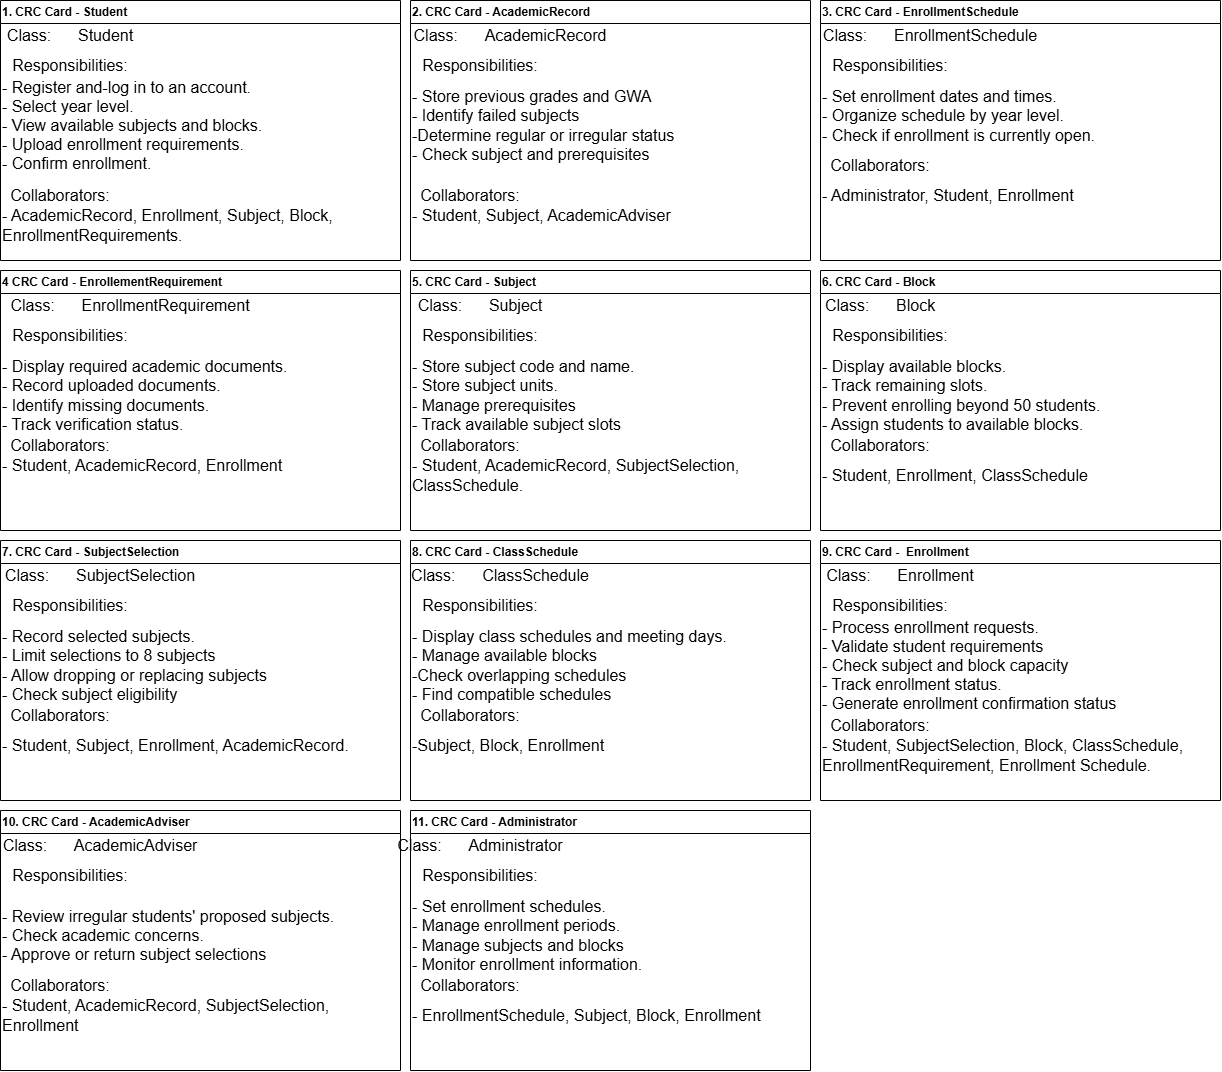

The diagram above was exported from draw.io. Its source (the exported page's mxGraphModel, read from the mxfile embedded in the PNG):
<mxGraphModel dx="2285" dy="876" grid="1" gridSize="10" guides="1" tooltips="1" connect="1" arrows="1" fold="1" page="1" pageScale="1" pageWidth="827" pageHeight="1169" math="0" shadow="0">
  <root>
    <mxCell id="0" />
    <mxCell id="1" parent="0" />
    <mxCell id="nh6zpuPDTOVUEG5kj7jj-4" parent="1" style="swimlane;whiteSpace=wrap;html=1;align=left;" value="1. CRC Card - Student" vertex="1">
      <mxGeometry height="260" width="400" x="-800" y="20" as="geometry" />
    </mxCell>
    <mxCell id="nh6zpuPDTOVUEG5kj7jj-7" parent="nh6zpuPDTOVUEG5kj7jj-4" style="text;html=1;whiteSpace=wrap;strokeColor=none;fillColor=none;align=center;verticalAlign=middle;rounded=0;fontSize=16;" value="Class:&lt;span style=&quot;white-space: pre;&quot;&gt;&#09;&lt;/span&gt;Student" vertex="1">
      <mxGeometry height="30" width="60" x="40" y="20" as="geometry" />
    </mxCell>
    <mxCell id="nh6zpuPDTOVUEG5kj7jj-8" parent="nh6zpuPDTOVUEG5kj7jj-4" style="text;html=1;whiteSpace=wrap;strokeColor=none;fillColor=none;align=center;verticalAlign=middle;rounded=0;fontSize=16;" value="Responsibilities:" vertex="1">
      <mxGeometry height="30" width="60" x="40" y="50" as="geometry" />
    </mxCell>
    <mxCell id="nh6zpuPDTOVUEG5kj7jj-11" parent="nh6zpuPDTOVUEG5kj7jj-4" style="text;html=1;whiteSpace=wrap;strokeColor=none;fillColor=none;align=left;verticalAlign=middle;rounded=0;fontSize=16;" value="- Register and-log in to an account.&lt;div&gt;- Select year level.&lt;/div&gt;&lt;div style=&quot;&quot;&gt;- View available subjects and blocks.&lt;/div&gt;&lt;div style=&quot;&quot;&gt;- Upload enrollment requirements.&lt;/div&gt;&lt;div style=&quot;&quot;&gt;- Confirm enrollment.&lt;/div&gt;" vertex="1">
      <mxGeometry height="30" width="390" y="110" as="geometry" />
    </mxCell>
    <mxCell id="nh6zpuPDTOVUEG5kj7jj-17" parent="nh6zpuPDTOVUEG5kj7jj-4" style="text;html=1;whiteSpace=wrap;strokeColor=none;fillColor=none;align=center;verticalAlign=middle;rounded=0;fontSize=16;" value="Collaborators:" vertex="1">
      <mxGeometry height="30" width="60" x="30" y="180" as="geometry" />
    </mxCell>
    <mxCell id="l2Bf4y7xk7oJHxZmmR8C-2" parent="1" style="text;html=1;whiteSpace=wrap;strokeColor=none;fillColor=none;align=left;verticalAlign=middle;rounded=0;fontSize=16;" value="- AcademicRecord, Enrollment, Subject, Block,&lt;div&gt;EnrollmentRequirements.&lt;/div&gt;" vertex="1">
      <mxGeometry height="30" width="380" x="-800" y="230" as="geometry" />
    </mxCell>
    <mxCell id="l2Bf4y7xk7oJHxZmmR8C-3" parent="1" style="swimlane;whiteSpace=wrap;html=1;align=left;" value="2. CRC Card - AcademicRecord" vertex="1">
      <mxGeometry height="260" width="400" x="-390" y="20" as="geometry" />
    </mxCell>
    <mxCell id="l2Bf4y7xk7oJHxZmmR8C-4" parent="l2Bf4y7xk7oJHxZmmR8C-3" style="text;html=1;whiteSpace=wrap;strokeColor=none;fillColor=none;align=center;verticalAlign=middle;rounded=0;fontSize=16;" value="Class:&lt;span style=&quot;white-space: pre;&quot;&gt;&#09;&lt;/span&gt;AcademicRecord" vertex="1">
      <mxGeometry height="30" width="60" x="70" y="20" as="geometry" />
    </mxCell>
    <mxCell id="l2Bf4y7xk7oJHxZmmR8C-5" parent="l2Bf4y7xk7oJHxZmmR8C-3" style="text;html=1;whiteSpace=wrap;strokeColor=none;fillColor=none;align=center;verticalAlign=middle;rounded=0;fontSize=16;" value="Responsibilities:" vertex="1">
      <mxGeometry height="30" width="60" x="40" y="50" as="geometry" />
    </mxCell>
    <mxCell id="l2Bf4y7xk7oJHxZmmR8C-6" parent="l2Bf4y7xk7oJHxZmmR8C-3" style="text;html=1;whiteSpace=wrap;strokeColor=none;fillColor=none;align=left;verticalAlign=middle;rounded=0;fontSize=16;" value="- Store previous grades and GWA&lt;div&gt;- Identify failed subjects&lt;/div&gt;&lt;div&gt;-Determine regular or irregular status&lt;/div&gt;&lt;div&gt;- Check subject and prerequisites&lt;/div&gt;" vertex="1">
      <mxGeometry height="30" width="390" y="110" as="geometry" />
    </mxCell>
    <mxCell id="l2Bf4y7xk7oJHxZmmR8C-7" parent="l2Bf4y7xk7oJHxZmmR8C-3" style="text;html=1;whiteSpace=wrap;strokeColor=none;fillColor=none;align=center;verticalAlign=middle;rounded=0;fontSize=16;" value="Collaborators:" vertex="1">
      <mxGeometry height="30" width="60" x="30" y="180" as="geometry" />
    </mxCell>
    <mxCell id="l2Bf4y7xk7oJHxZmmR8C-8" parent="l2Bf4y7xk7oJHxZmmR8C-3" style="text;html=1;whiteSpace=wrap;strokeColor=none;fillColor=none;align=left;verticalAlign=middle;rounded=0;fontSize=16;" value="- Student, Subject, AcademicAdviser" vertex="1">
      <mxGeometry height="30" width="410" y="200" as="geometry" />
    </mxCell>
    <mxCell id="l2Bf4y7xk7oJHxZmmR8C-10" parent="1" style="swimlane;whiteSpace=wrap;html=1;align=left;" value="3. CRC Card - EnrollmentSchedule" vertex="1">
      <mxGeometry height="260" width="400" x="20" y="20" as="geometry" />
    </mxCell>
    <mxCell id="l2Bf4y7xk7oJHxZmmR8C-11" parent="l2Bf4y7xk7oJHxZmmR8C-10" style="text;html=1;whiteSpace=wrap;strokeColor=none;fillColor=none;align=center;verticalAlign=middle;rounded=0;fontSize=16;" value="Class:&lt;span style=&quot;white-space: pre;&quot;&gt;&#09;&lt;/span&gt;EnrollmentSchedule" vertex="1">
      <mxGeometry height="30" width="60" x="80" y="20" as="geometry" />
    </mxCell>
    <mxCell id="l2Bf4y7xk7oJHxZmmR8C-12" parent="l2Bf4y7xk7oJHxZmmR8C-10" style="text;html=1;whiteSpace=wrap;strokeColor=none;fillColor=none;align=center;verticalAlign=middle;rounded=0;fontSize=16;" value="Responsibilities:" vertex="1">
      <mxGeometry height="30" width="60" x="40" y="50" as="geometry" />
    </mxCell>
    <mxCell id="l2Bf4y7xk7oJHxZmmR8C-13" parent="l2Bf4y7xk7oJHxZmmR8C-10" style="text;html=1;whiteSpace=wrap;strokeColor=none;fillColor=none;align=left;verticalAlign=middle;rounded=0;fontSize=16;" value="- Set enrollment dates and times.&lt;div&gt;- Organize schedule by year level.&lt;/div&gt;&lt;div&gt;- Check if enrollment is currently open.&lt;/div&gt;&lt;div&gt;&lt;br&gt;&lt;/div&gt;" vertex="1">
      <mxGeometry height="30" width="390" y="110" as="geometry" />
    </mxCell>
    <mxCell id="l2Bf4y7xk7oJHxZmmR8C-14" parent="l2Bf4y7xk7oJHxZmmR8C-10" style="text;html=1;whiteSpace=wrap;strokeColor=none;fillColor=none;align=center;verticalAlign=middle;rounded=0;fontSize=16;" value="Collaborators:" vertex="1">
      <mxGeometry height="30" width="60" x="30" y="150" as="geometry" />
    </mxCell>
    <mxCell id="l2Bf4y7xk7oJHxZmmR8C-15" parent="l2Bf4y7xk7oJHxZmmR8C-10" style="text;html=1;whiteSpace=wrap;strokeColor=none;fillColor=none;align=left;verticalAlign=middle;rounded=0;fontSize=16;" value="- Administrator, Student, Enrollment" vertex="1">
      <mxGeometry height="30" width="330" y="180" as="geometry" />
    </mxCell>
    <mxCell id="l2Bf4y7xk7oJHxZmmR8C-16" parent="1" style="swimlane;whiteSpace=wrap;html=1;align=left;" value="4 CRC Card - EnrollementRequirement" vertex="1">
      <mxGeometry height="260" width="400" x="-800" y="290" as="geometry" />
    </mxCell>
    <mxCell id="l2Bf4y7xk7oJHxZmmR8C-17" parent="l2Bf4y7xk7oJHxZmmR8C-16" style="text;html=1;whiteSpace=wrap;strokeColor=none;fillColor=none;align=center;verticalAlign=middle;rounded=0;fontSize=16;" value="Class:&lt;span style=&quot;white-space: pre;&quot;&gt;&#09;&lt;/span&gt;EnrollmentRequirement" vertex="1">
      <mxGeometry height="30" width="60" x="100" y="20" as="geometry" />
    </mxCell>
    <mxCell id="l2Bf4y7xk7oJHxZmmR8C-18" parent="l2Bf4y7xk7oJHxZmmR8C-16" style="text;html=1;whiteSpace=wrap;strokeColor=none;fillColor=none;align=center;verticalAlign=middle;rounded=0;fontSize=16;" value="Responsibilities:" vertex="1">
      <mxGeometry height="30" width="60" x="40" y="50" as="geometry" />
    </mxCell>
    <mxCell id="l2Bf4y7xk7oJHxZmmR8C-19" parent="l2Bf4y7xk7oJHxZmmR8C-16" style="text;html=1;whiteSpace=wrap;strokeColor=none;fillColor=none;align=left;verticalAlign=middle;rounded=0;fontSize=16;" value="- Display required academic documents.&lt;div&gt;- Record uploaded documents.&lt;/div&gt;&lt;div&gt;- Identify missing documents.&lt;/div&gt;&lt;div&gt;- Track verification status.&lt;/div&gt;" vertex="1">
      <mxGeometry height="30" width="390" y="110" as="geometry" />
    </mxCell>
    <mxCell id="l2Bf4y7xk7oJHxZmmR8C-20" parent="l2Bf4y7xk7oJHxZmmR8C-16" style="text;html=1;whiteSpace=wrap;strokeColor=none;fillColor=none;align=center;verticalAlign=middle;rounded=0;fontSize=16;" value="Collaborators:" vertex="1">
      <mxGeometry height="30" width="60" x="30" y="160" as="geometry" />
    </mxCell>
    <mxCell id="l2Bf4y7xk7oJHxZmmR8C-21" parent="l2Bf4y7xk7oJHxZmmR8C-16" style="text;html=1;whiteSpace=wrap;strokeColor=none;fillColor=none;align=left;verticalAlign=middle;rounded=0;fontSize=16;" value="- Student, AcademicRecord, Enrollment" vertex="1">
      <mxGeometry height="30" width="400" y="180" as="geometry" />
    </mxCell>
    <mxCell id="l2Bf4y7xk7oJHxZmmR8C-22" parent="1" style="swimlane;whiteSpace=wrap;html=1;align=left;" value="5. CRC Card - Subject" vertex="1">
      <mxGeometry height="260" width="400" x="-390" y="290" as="geometry" />
    </mxCell>
    <mxCell id="l2Bf4y7xk7oJHxZmmR8C-23" parent="l2Bf4y7xk7oJHxZmmR8C-22" style="text;html=1;whiteSpace=wrap;strokeColor=none;fillColor=none;align=center;verticalAlign=middle;rounded=0;fontSize=16;" value="Class:&lt;span style=&quot;white-space: pre;&quot;&gt;&#09;&lt;/span&gt;Subject" vertex="1">
      <mxGeometry height="30" width="60" x="40" y="20" as="geometry" />
    </mxCell>
    <mxCell id="l2Bf4y7xk7oJHxZmmR8C-24" parent="l2Bf4y7xk7oJHxZmmR8C-22" style="text;html=1;whiteSpace=wrap;strokeColor=none;fillColor=none;align=center;verticalAlign=middle;rounded=0;fontSize=16;" value="Responsibilities:" vertex="1">
      <mxGeometry height="30" width="60" x="40" y="50" as="geometry" />
    </mxCell>
    <mxCell id="l2Bf4y7xk7oJHxZmmR8C-25" parent="l2Bf4y7xk7oJHxZmmR8C-22" style="text;html=1;whiteSpace=wrap;strokeColor=none;fillColor=none;align=left;verticalAlign=middle;rounded=0;fontSize=16;" value="- Store subject code and name.&lt;div&gt;- Store subject units.&lt;/div&gt;&lt;div&gt;- Manage prerequisites&lt;/div&gt;&lt;div&gt;- Track available subject slots&lt;/div&gt;" vertex="1">
      <mxGeometry height="30" width="390" y="110" as="geometry" />
    </mxCell>
    <mxCell id="l2Bf4y7xk7oJHxZmmR8C-26" parent="l2Bf4y7xk7oJHxZmmR8C-22" style="text;html=1;whiteSpace=wrap;strokeColor=none;fillColor=none;align=center;verticalAlign=middle;rounded=0;fontSize=16;" value="Collaborators:" vertex="1">
      <mxGeometry height="30" width="60" x="30" y="160" as="geometry" />
    </mxCell>
    <mxCell id="l2Bf4y7xk7oJHxZmmR8C-27" parent="l2Bf4y7xk7oJHxZmmR8C-22" style="text;html=1;whiteSpace=wrap;strokeColor=none;fillColor=none;align=left;verticalAlign=middle;rounded=0;fontSize=16;" value="- Student, AcademicRecord, SubjectSelection, ClassSchedule." vertex="1">
      <mxGeometry height="30" width="390" y="190" as="geometry" />
    </mxCell>
    <mxCell id="l2Bf4y7xk7oJHxZmmR8C-28" parent="1" style="swimlane;whiteSpace=wrap;html=1;align=left;" value="6. CRC Card - Block" vertex="1">
      <mxGeometry height="260" width="400" x="20" y="290" as="geometry" />
    </mxCell>
    <mxCell id="l2Bf4y7xk7oJHxZmmR8C-29" parent="l2Bf4y7xk7oJHxZmmR8C-28" style="text;html=1;whiteSpace=wrap;strokeColor=none;fillColor=none;align=center;verticalAlign=middle;rounded=0;fontSize=16;" value="Class:&lt;span style=&quot;white-space: pre;&quot;&gt;&#09;&lt;/span&gt;Block" vertex="1">
      <mxGeometry height="30" width="60" x="30" y="20" as="geometry" />
    </mxCell>
    <mxCell id="l2Bf4y7xk7oJHxZmmR8C-30" parent="l2Bf4y7xk7oJHxZmmR8C-28" style="text;html=1;whiteSpace=wrap;strokeColor=none;fillColor=none;align=center;verticalAlign=middle;rounded=0;fontSize=16;" value="Responsibilities:" vertex="1">
      <mxGeometry height="30" width="60" x="40" y="50" as="geometry" />
    </mxCell>
    <mxCell id="l2Bf4y7xk7oJHxZmmR8C-31" parent="l2Bf4y7xk7oJHxZmmR8C-28" style="text;html=1;whiteSpace=wrap;strokeColor=none;fillColor=none;align=left;verticalAlign=middle;rounded=0;fontSize=16;" value="- Display available blocks.&lt;div&gt;- Track remaining slots.&lt;/div&gt;&lt;div&gt;- Prevent enrolling beyond 50 students.&lt;/div&gt;&lt;div&gt;- Assign students to available blocks.&lt;/div&gt;" vertex="1">
      <mxGeometry height="30" width="390" y="110" as="geometry" />
    </mxCell>
    <mxCell id="l2Bf4y7xk7oJHxZmmR8C-32" parent="l2Bf4y7xk7oJHxZmmR8C-28" style="text;html=1;whiteSpace=wrap;strokeColor=none;fillColor=none;align=center;verticalAlign=middle;rounded=0;fontSize=16;" value="Collaborators:" vertex="1">
      <mxGeometry height="30" width="60" x="30" y="160" as="geometry" />
    </mxCell>
    <mxCell id="l2Bf4y7xk7oJHxZmmR8C-33" parent="l2Bf4y7xk7oJHxZmmR8C-28" style="text;html=1;whiteSpace=wrap;strokeColor=none;fillColor=none;align=left;verticalAlign=middle;rounded=0;fontSize=16;" value="- Student, Enrollment, ClassSchedule" vertex="1">
      <mxGeometry height="30" width="390" y="190" as="geometry" />
    </mxCell>
    <mxCell id="l2Bf4y7xk7oJHxZmmR8C-34" parent="1" style="swimlane;whiteSpace=wrap;html=1;align=left;" value="7. CRC Card - SubjectSelection" vertex="1">
      <mxGeometry height="260" width="400" x="-800" y="560" as="geometry" />
    </mxCell>
    <mxCell id="l2Bf4y7xk7oJHxZmmR8C-35" parent="l2Bf4y7xk7oJHxZmmR8C-34" style="text;html=1;whiteSpace=wrap;strokeColor=none;fillColor=none;align=center;verticalAlign=middle;rounded=0;fontSize=16;" value="Class:&lt;span style=&quot;white-space: pre;&quot;&gt;&#09;&lt;/span&gt;SubjectSelection" vertex="1">
      <mxGeometry height="30" width="60" x="70" y="20" as="geometry" />
    </mxCell>
    <mxCell id="l2Bf4y7xk7oJHxZmmR8C-36" parent="l2Bf4y7xk7oJHxZmmR8C-34" style="text;html=1;whiteSpace=wrap;strokeColor=none;fillColor=none;align=center;verticalAlign=middle;rounded=0;fontSize=16;" value="Responsibilities:" vertex="1">
      <mxGeometry height="30" width="60" x="40" y="50" as="geometry" />
    </mxCell>
    <mxCell id="l2Bf4y7xk7oJHxZmmR8C-37" parent="l2Bf4y7xk7oJHxZmmR8C-34" style="text;html=1;whiteSpace=wrap;strokeColor=none;fillColor=none;align=left;verticalAlign=middle;rounded=0;fontSize=16;" value="- Record selected subjects.&lt;div&gt;- Limit selections to 8 subjects&lt;/div&gt;&lt;div&gt;- Allow dropping or replacing subjects&lt;/div&gt;&lt;div&gt;- Check subject eligibility&lt;/div&gt;" vertex="1">
      <mxGeometry height="30" width="390" y="110" as="geometry" />
    </mxCell>
    <mxCell id="l2Bf4y7xk7oJHxZmmR8C-38" parent="l2Bf4y7xk7oJHxZmmR8C-34" style="text;html=1;whiteSpace=wrap;strokeColor=none;fillColor=none;align=center;verticalAlign=middle;rounded=0;fontSize=16;" value="Collaborators:" vertex="1">
      <mxGeometry height="30" width="60" x="30" y="160" as="geometry" />
    </mxCell>
    <mxCell id="l2Bf4y7xk7oJHxZmmR8C-39" parent="l2Bf4y7xk7oJHxZmmR8C-34" style="text;html=1;whiteSpace=wrap;strokeColor=none;fillColor=none;align=left;verticalAlign=middle;rounded=0;fontSize=16;" value="- Student, Subject, Enrollment, AcademicRecord." vertex="1">
      <mxGeometry height="30" width="390" y="190" as="geometry" />
    </mxCell>
    <mxCell id="l2Bf4y7xk7oJHxZmmR8C-40" parent="1" style="swimlane;whiteSpace=wrap;html=1;align=left;" value="8. CRC Card - ClassSchedule" vertex="1">
      <mxGeometry height="260" width="400" x="-390" y="560" as="geometry" />
    </mxCell>
    <mxCell id="l2Bf4y7xk7oJHxZmmR8C-41" parent="l2Bf4y7xk7oJHxZmmR8C-40" style="text;html=1;whiteSpace=wrap;strokeColor=none;fillColor=none;align=center;verticalAlign=middle;rounded=0;fontSize=16;" value="Class:&lt;span style=&quot;white-space: pre;&quot;&gt;&#09;&lt;/span&gt;ClassSchedule" vertex="1">
      <mxGeometry height="30" width="60" x="60" y="20" as="geometry" />
    </mxCell>
    <mxCell id="l2Bf4y7xk7oJHxZmmR8C-42" parent="l2Bf4y7xk7oJHxZmmR8C-40" style="text;html=1;whiteSpace=wrap;strokeColor=none;fillColor=none;align=center;verticalAlign=middle;rounded=0;fontSize=16;" value="Responsibilities:" vertex="1">
      <mxGeometry height="30" width="60" x="40" y="50" as="geometry" />
    </mxCell>
    <mxCell id="l2Bf4y7xk7oJHxZmmR8C-43" parent="l2Bf4y7xk7oJHxZmmR8C-40" style="text;html=1;whiteSpace=wrap;strokeColor=none;fillColor=none;align=left;verticalAlign=middle;rounded=0;fontSize=16;" value="- Display class schedules and meeting days.&lt;div&gt;- Manage available blocks&lt;/div&gt;&lt;div&gt;-Check overlapping schedules&lt;/div&gt;&lt;div&gt;- Find compatible schedules&lt;/div&gt;" vertex="1">
      <mxGeometry height="30" width="390" y="110" as="geometry" />
    </mxCell>
    <mxCell id="l2Bf4y7xk7oJHxZmmR8C-44" parent="l2Bf4y7xk7oJHxZmmR8C-40" style="text;html=1;whiteSpace=wrap;strokeColor=none;fillColor=none;align=center;verticalAlign=middle;rounded=0;fontSize=16;" value="Collaborators:" vertex="1">
      <mxGeometry height="30" width="60" x="30" y="160" as="geometry" />
    </mxCell>
    <mxCell id="l2Bf4y7xk7oJHxZmmR8C-45" parent="l2Bf4y7xk7oJHxZmmR8C-40" style="text;html=1;whiteSpace=wrap;strokeColor=none;fillColor=none;align=left;verticalAlign=middle;rounded=0;fontSize=16;" value="-Subject, Block, Enrollment" vertex="1">
      <mxGeometry height="30" width="390" y="190" as="geometry" />
    </mxCell>
    <mxCell id="l2Bf4y7xk7oJHxZmmR8C-46" parent="1" style="swimlane;whiteSpace=wrap;html=1;align=left;" value="9. CRC Card -&amp;nbsp; Enrollment" vertex="1">
      <mxGeometry height="260" width="400" x="20" y="560" as="geometry" />
    </mxCell>
    <mxCell id="l2Bf4y7xk7oJHxZmmR8C-47" parent="l2Bf4y7xk7oJHxZmmR8C-46" style="text;html=1;whiteSpace=wrap;strokeColor=none;fillColor=none;align=center;verticalAlign=middle;rounded=0;fontSize=16;" value="Class:&lt;span style=&quot;white-space: pre;&quot;&gt;&#09;&lt;/span&gt;Enrollment" vertex="1">
      <mxGeometry height="30" width="60" x="50" y="20" as="geometry" />
    </mxCell>
    <mxCell id="l2Bf4y7xk7oJHxZmmR8C-48" parent="l2Bf4y7xk7oJHxZmmR8C-46" style="text;html=1;whiteSpace=wrap;strokeColor=none;fillColor=none;align=center;verticalAlign=middle;rounded=0;fontSize=16;" value="Responsibilities:" vertex="1">
      <mxGeometry height="30" width="60" x="40" y="50" as="geometry" />
    </mxCell>
    <mxCell id="l2Bf4y7xk7oJHxZmmR8C-49" parent="l2Bf4y7xk7oJHxZmmR8C-46" style="text;html=1;whiteSpace=wrap;strokeColor=none;fillColor=none;align=left;verticalAlign=middle;rounded=0;fontSize=16;" value="- Process enrollment requests.&lt;div&gt;- Validate student requirements&lt;/div&gt;&lt;div&gt;- Check subject and block capacity&lt;/div&gt;&lt;div&gt;- Track enrollment status.&lt;/div&gt;&lt;div&gt;- Generate enrollment confirmation status&lt;/div&gt;" vertex="1">
      <mxGeometry height="30" width="390" y="110" as="geometry" />
    </mxCell>
    <mxCell id="l2Bf4y7xk7oJHxZmmR8C-50" parent="l2Bf4y7xk7oJHxZmmR8C-46" style="text;html=1;whiteSpace=wrap;strokeColor=none;fillColor=none;align=center;verticalAlign=middle;rounded=0;fontSize=16;" value="Collaborators:" vertex="1">
      <mxGeometry height="30" width="60" x="30" y="170" as="geometry" />
    </mxCell>
    <mxCell id="l2Bf4y7xk7oJHxZmmR8C-51" parent="l2Bf4y7xk7oJHxZmmR8C-46" style="text;html=1;whiteSpace=wrap;strokeColor=none;fillColor=none;align=left;verticalAlign=middle;rounded=0;fontSize=16;" value="- Student, SubjectSelection, Block, ClassSchedule, EnrollmentRequirement, Enrollment Schedule." vertex="1">
      <mxGeometry height="30" width="390" y="200" as="geometry" />
    </mxCell>
    <mxCell id="l2Bf4y7xk7oJHxZmmR8C-52" parent="1" style="swimlane;whiteSpace=wrap;html=1;align=left;" value="10. CRC Card - AcademicAdviser" vertex="1">
      <mxGeometry height="260" width="400" x="-800" y="830" as="geometry" />
    </mxCell>
    <mxCell id="l2Bf4y7xk7oJHxZmmR8C-53" parent="l2Bf4y7xk7oJHxZmmR8C-52" style="text;html=1;whiteSpace=wrap;strokeColor=none;fillColor=none;align=center;verticalAlign=middle;rounded=0;fontSize=16;" value="Class:&lt;span style=&quot;white-space: pre;&quot;&gt;&#09;&lt;/span&gt;AcademicAdviser" vertex="1">
      <mxGeometry height="30" width="60" x="70" y="20" as="geometry" />
    </mxCell>
    <mxCell id="l2Bf4y7xk7oJHxZmmR8C-54" parent="l2Bf4y7xk7oJHxZmmR8C-52" style="text;html=1;whiteSpace=wrap;strokeColor=none;fillColor=none;align=center;verticalAlign=middle;rounded=0;fontSize=16;" value="Responsibilities:" vertex="1">
      <mxGeometry height="30" width="60" x="40" y="50" as="geometry" />
    </mxCell>
    <mxCell id="l2Bf4y7xk7oJHxZmmR8C-55" parent="l2Bf4y7xk7oJHxZmmR8C-52" style="text;html=1;whiteSpace=wrap;strokeColor=none;fillColor=none;align=left;verticalAlign=middle;rounded=0;fontSize=16;" value="- Review irregular students' proposed subjects.&lt;div&gt;- Check academic concerns.&lt;/div&gt;&lt;div&gt;- Approve or return subject selections&lt;/div&gt;" vertex="1">
      <mxGeometry height="30" width="390" y="110" as="geometry" />
    </mxCell>
    <mxCell id="l2Bf4y7xk7oJHxZmmR8C-56" parent="l2Bf4y7xk7oJHxZmmR8C-52" style="text;html=1;whiteSpace=wrap;strokeColor=none;fillColor=none;align=center;verticalAlign=middle;rounded=0;fontSize=16;" value="Collaborators:" vertex="1">
      <mxGeometry height="30" width="60" x="30" y="160" as="geometry" />
    </mxCell>
    <mxCell id="l2Bf4y7xk7oJHxZmmR8C-57" parent="l2Bf4y7xk7oJHxZmmR8C-52" style="text;html=1;whiteSpace=wrap;strokeColor=none;fillColor=none;align=left;verticalAlign=middle;rounded=0;fontSize=16;" value="- Student, AcademicRecord, SubjectSelection, Enrollment" vertex="1">
      <mxGeometry height="30" width="390" y="190" as="geometry" />
    </mxCell>
    <mxCell id="l2Bf4y7xk7oJHxZmmR8C-58" parent="1" style="swimlane;whiteSpace=wrap;html=1;align=left;" value="11. CRC Card - Administrator" vertex="1">
      <mxGeometry height="260" width="400" x="-390" y="830" as="geometry" />
    </mxCell>
    <mxCell id="l2Bf4y7xk7oJHxZmmR8C-59" parent="l2Bf4y7xk7oJHxZmmR8C-58" style="text;html=1;whiteSpace=wrap;strokeColor=none;fillColor=none;align=center;verticalAlign=middle;rounded=0;fontSize=16;" value="Class:&lt;span style=&quot;white-space: pre;&quot;&gt;&#09;&lt;/span&gt;Administrator" vertex="1">
      <mxGeometry height="30" width="60" x="40" y="20" as="geometry" />
    </mxCell>
    <mxCell id="l2Bf4y7xk7oJHxZmmR8C-60" parent="l2Bf4y7xk7oJHxZmmR8C-58" style="text;html=1;whiteSpace=wrap;strokeColor=none;fillColor=none;align=center;verticalAlign=middle;rounded=0;fontSize=16;" value="Responsibilities:" vertex="1">
      <mxGeometry height="30" width="60" x="40" y="50" as="geometry" />
    </mxCell>
    <mxCell id="l2Bf4y7xk7oJHxZmmR8C-61" parent="l2Bf4y7xk7oJHxZmmR8C-58" style="text;html=1;whiteSpace=wrap;strokeColor=none;fillColor=none;align=left;verticalAlign=middle;rounded=0;fontSize=16;" value="- Set enrollment schedules.&lt;div&gt;- Manage enrollment periods.&lt;/div&gt;&lt;div&gt;- Manage subjects and blocks&lt;/div&gt;&lt;div&gt;- Monitor enrollment information.&lt;/div&gt;" vertex="1">
      <mxGeometry height="30" width="390" y="110" as="geometry" />
    </mxCell>
    <mxCell id="l2Bf4y7xk7oJHxZmmR8C-62" parent="l2Bf4y7xk7oJHxZmmR8C-58" style="text;html=1;whiteSpace=wrap;strokeColor=none;fillColor=none;align=center;verticalAlign=middle;rounded=0;fontSize=16;" value="Collaborators:" vertex="1">
      <mxGeometry height="30" width="60" x="30" y="160" as="geometry" />
    </mxCell>
    <mxCell id="l2Bf4y7xk7oJHxZmmR8C-63" parent="l2Bf4y7xk7oJHxZmmR8C-58" style="text;html=1;whiteSpace=wrap;strokeColor=none;fillColor=none;align=left;verticalAlign=middle;rounded=0;fontSize=16;" value="- EnrollmentSchedule, Subject, Block, Enrollment" vertex="1">
      <mxGeometry height="30" width="390" y="190" as="geometry" />
    </mxCell>
  </root>
</mxGraphModel>